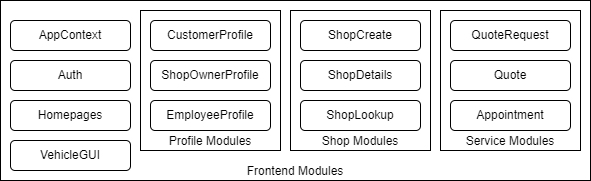

The diagram above was exported from draw.io. Its source (the exported page's mxGraphModel, read from the mxfile embedded in the PNG):
<mxGraphModel dx="1422" dy="772" grid="1" gridSize="10" guides="1" tooltips="1" connect="1" arrows="1" fold="1" page="1" pageScale="1" pageWidth="850" pageHeight="1100" math="0" shadow="0">
  <root>
    <mxCell id="0" />
    <mxCell id="1" parent="0" />
    <mxCell id="bGt_CptEnganKG10Hqmg-2" value="Frontend Modules" style="rounded=0;whiteSpace=wrap;html=1;verticalAlign=bottom;arcSize=0;" parent="1" vertex="1">
      <mxGeometry x="200" y="290" width="590" height="180" as="geometry" />
    </mxCell>
    <mxCell id="bGt_CptEnganKG10Hqmg-19" value="Service Modules" style="rounded=0;whiteSpace=wrap;html=1;labelPosition=center;verticalLabelPosition=middle;align=center;verticalAlign=bottom;horizontal=1;spacingLeft=0;spacingBottom=0;arcSize=6;" parent="1" vertex="1">
      <mxGeometry x="640" y="300" width="140" height="140" as="geometry" />
    </mxCell>
    <mxCell id="bGt_CptEnganKG10Hqmg-18" value="Shop Modules" style="rounded=0;whiteSpace=wrap;html=1;labelPosition=center;verticalLabelPosition=middle;align=center;verticalAlign=bottom;horizontal=1;spacingLeft=0;spacingBottom=0;arcSize=6;" parent="1" vertex="1">
      <mxGeometry x="490" y="300" width="140" height="140" as="geometry" />
    </mxCell>
    <mxCell id="bGt_CptEnganKG10Hqmg-1" value="Auth" style="rounded=1;whiteSpace=wrap;html=1;" parent="1" vertex="1">
      <mxGeometry x="210" y="350" width="120" height="30" as="geometry" />
    </mxCell>
    <mxCell id="bGt_CptEnganKG10Hqmg-3" value="Profile Modules" style="rounded=0;whiteSpace=wrap;html=1;labelPosition=center;verticalLabelPosition=middle;align=center;verticalAlign=bottom;horizontal=1;spacingLeft=0;spacingBottom=0;arcSize=6;" parent="1" vertex="1">
      <mxGeometry x="340" y="300" width="140" height="140" as="geometry" />
    </mxCell>
    <mxCell id="bGt_CptEnganKG10Hqmg-6" value="ShopLookup" style="rounded=1;whiteSpace=wrap;html=1;" parent="1" vertex="1">
      <mxGeometry x="500" y="390" width="120" height="30" as="geometry" />
    </mxCell>
    <mxCell id="bGt_CptEnganKG10Hqmg-7" value="Homepages" style="rounded=1;whiteSpace=wrap;html=1;" parent="1" vertex="1">
      <mxGeometry x="210" y="390" width="120" height="30" as="geometry" />
    </mxCell>
    <mxCell id="bGt_CptEnganKG10Hqmg-8" value="Appointment" style="rounded=1;whiteSpace=wrap;html=1;" parent="1" vertex="1">
      <mxGeometry x="650" y="390" width="120" height="30" as="geometry" />
    </mxCell>
    <mxCell id="bGt_CptEnganKG10Hqmg-10" value="CustomerProfile" style="rounded=1;whiteSpace=wrap;html=1;" parent="1" vertex="1">
      <mxGeometry x="350" y="310" width="120" height="30" as="geometry" />
    </mxCell>
    <mxCell id="bGt_CptEnganKG10Hqmg-11" value="ShopOwnerProfile" style="rounded=1;whiteSpace=wrap;html=1;" parent="1" vertex="1">
      <mxGeometry x="350" y="350" width="120" height="30" as="geometry" />
    </mxCell>
    <mxCell id="bGt_CptEnganKG10Hqmg-12" value="EmployeeProfile" style="rounded=1;whiteSpace=wrap;html=1;" parent="1" vertex="1">
      <mxGeometry x="350" y="390" width="120" height="30" as="geometry" />
    </mxCell>
    <mxCell id="bGt_CptEnganKG10Hqmg-13" value="AppContext" style="rounded=1;whiteSpace=wrap;html=1;" parent="1" vertex="1">
      <mxGeometry x="210" y="310" width="120" height="30" as="geometry" />
    </mxCell>
    <mxCell id="bGt_CptEnganKG10Hqmg-14" value="ShopDetails" style="rounded=1;whiteSpace=wrap;html=1;" parent="1" vertex="1">
      <mxGeometry x="500" y="350" width="120" height="30" as="geometry" />
    </mxCell>
    <mxCell id="bGt_CptEnganKG10Hqmg-15" value="ShopCreate" style="rounded=1;whiteSpace=wrap;html=1;" parent="1" vertex="1">
      <mxGeometry x="500" y="310" width="120" height="30" as="geometry" />
    </mxCell>
    <mxCell id="bGt_CptEnganKG10Hqmg-16" value="QuoteRequest" style="rounded=1;whiteSpace=wrap;html=1;" parent="1" vertex="1">
      <mxGeometry x="650" y="310" width="120" height="30" as="geometry" />
    </mxCell>
    <mxCell id="bGt_CptEnganKG10Hqmg-17" value="Quote" style="rounded=1;whiteSpace=wrap;html=1;" parent="1" vertex="1">
      <mxGeometry x="650" y="350" width="120" height="30" as="geometry" />
    </mxCell>
    <mxCell id="bGt_CptEnganKG10Hqmg-20" value="VehicleGUI" style="rounded=1;whiteSpace=wrap;html=1;" parent="1" vertex="1">
      <mxGeometry x="210" y="430" width="120" height="30" as="geometry" />
    </mxCell>
  </root>
</mxGraphModel>